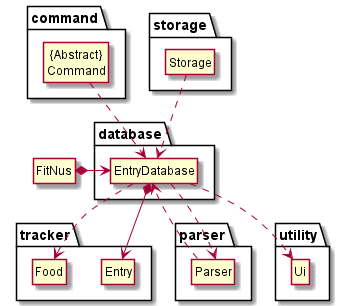

The diagram above was rendered by PlantUML. Its source (embedded in the PNG):
@startuml
hide member

hide circle
skinparam classAttributeIconSize 0

class FitNus
package parser {
    class Parser
}

package command {
    class "{Abstract}\nCommand"
}

package database {
    class EntryDatabase
}

package storage {
    class Storage
}

package tracker {
    class Entry
    class Food
}

package utility {
    class Ui
}

Storage ..> EntryDatabase
FitNus *-> EntryDatabase
"{Abstract}\nCommand" ..> EntryDatabase
Parser ..> EntryDatabase
EntryDatabase ..> Parser
EntryDatabase *-> Entry
EntryDatabase ..> Food
EntryDatabase ..> Ui
@enduml